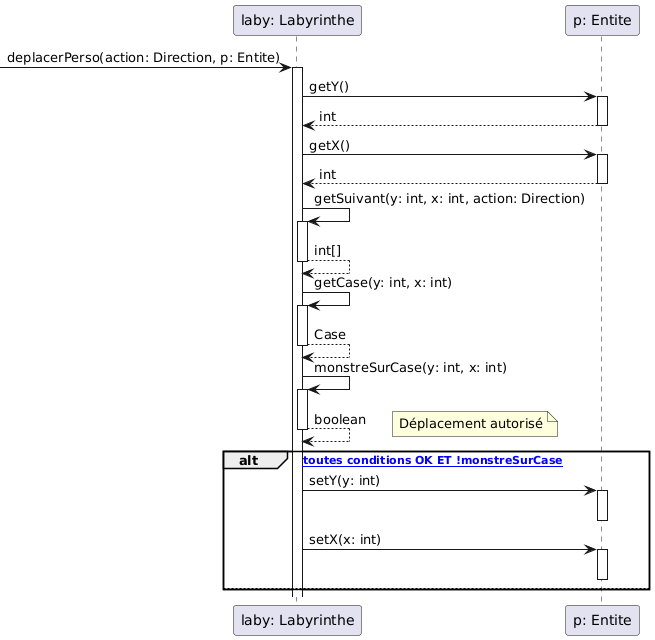

The diagram above was rendered by PlantUML. Its source (embedded in the PNG):
@startuml
participant "laby: Labyrinthe" as Laby
participant "p: Entite" as Entite

-> Laby : deplacerPerso(action: Direction, p: Entite)
activate Laby

Laby -> Entite : getY()
activate Entite
Entite --> Laby : int
deactivate Entite

Laby -> Entite : getX()
activate Entite
Entite --> Laby : int
deactivate Entite

Laby -> Laby : getSuivant(y: int, x: int, action: Direction)
activate Laby
Laby --> Laby : int[]
deactivate Laby

Laby -> Laby : getCase(y: int, x: int)
activate Laby
Laby --> Laby : Case
deactivate Laby

Laby -> Laby : monstreSurCase(y: int, x: int)
activate Laby
Laby --> Laby : boolean
deactivate Laby

alt [si toutes conditions OK ET !monstreSurCase]
    note right : Déplacement autorisé
    Laby -> Entite : setY(y: int)
    activate Entite
    deactivate Entite
    
    Laby -> Entite : setX(x: int)
    activate Entite
    deactivate Entite
else
    note right : Déplacement bloqué par monstre
end
@enduml